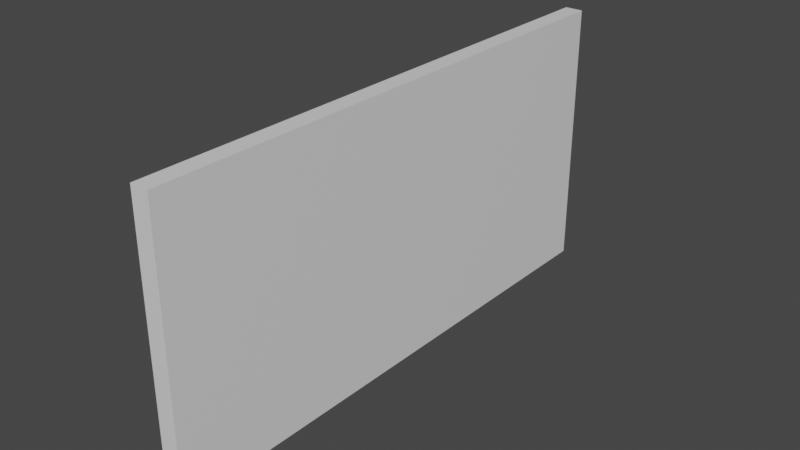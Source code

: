 # Source: PlainWall.blend  (saved by Blender 3.0.42; exported with 4.5.12 LTS)
import bpy
from mathutils import Matrix  # noqa: F401  (used for matrix-valued properties, if any)

bpy.ops.wm.read_factory_settings(use_empty=True)
scene = bpy.context.scene
scene.name = 'Scene'

# ---- collections
col_collection = bpy.data.collections.new('Collection'); scene.collection.children.link(col_collection)

# ---- materials (node trees are filled in below, after node groups)
mat_material = bpy.data.materials.new('Material')
mat_material.alpha_threshold = 0.0
mat_material.use_transparent_shadow = False
mat_material.line_color = (0.0, 0.0, 0.0, 1.0)

# ---- material node trees
mat_material.use_nodes = True; mat_material.node_tree.nodes.clear()
_N = mat_material.node_tree.nodes; _L = mat_material.node_tree.links
n0 = _N.new('ShaderNodeOutputMaterial'); n0.name = 'Material Output'; n0.location = (300, 300)
n1 = _N.new('ShaderNodeBsdfPrincipled'); n1.name = 'Principled BSDF'; n1.location = (10, 300)
n1.distribution = 'GGX'
n1.subsurface_method = 'RANDOM_WALK_SKIN'
n1.inputs[2].default_value = 0.4
n1.inputs[3].default_value = 1.45
n1.inputs[27].default_value = (0.0, 0.0, 0.0, 1.0)
n1.inputs[28].default_value = 1.0
_L.new(n1.outputs[0], n0.inputs[0])
n0.is_active_output = True

# ---- world
world_world = bpy.data.worlds.new('World'); scene.world = world_world
world_world.use_nodes = True; world_world.node_tree.nodes.clear()
_N = world_world.node_tree.nodes; _L = world_world.node_tree.links
n0 = _N.new('ShaderNodeOutputWorld'); n0.name = 'World Output'; n0.location = (300, 300)
n1 = _N.new('ShaderNodeBackground'); n1.name = 'Background'; n1.location = (10, 300)
n1.inputs[0].default_value = (0.05088, 0.05088, 0.05088, 1.0)
_L.new(n1.outputs[0], n0.inputs[0])
n0.is_active_output = True
world_world.color = (0.05088, 0.05088, 0.05088)
world_world.use_sun_shadow = False
world_world.sun_shadow_jitter_overblur = 0.0

# ---- meshes
me_cube = bpy.data.meshes.new('Cube')
me_cube.from_pydata([(32.0, 30.0, 30.0), (32.0, 30.0, 0.0), (30.0, 30.0, 30.0), (30.0, 30.0, 0.0), (32.0, -30.0, 30.0), (32.0, -30.0, 0.0), (30.0, -30.0, 30.0), (30.0, -30.0, 0.0)], [], [(0, 4, 6, 2), (3, 2, 6, 7), (7, 6, 4, 5), (5, 1, 3, 7), (1, 0, 2, 3), (5, 4, 0, 1)])
_uv = me_cube.uv_layers.new(name='UVMap')
_uv.uv.foreach_set('vector', [0.625, 0.5, 0.875, 0.5, 0.875, 0.75, 0.625, 0.75, 0.375, 0.75, 0.625, 0.75, 0.625, 1.0, 0.375, 1.0, 0.375, 0.0, 0.625, 0.0, 0.625, 0.25, 0.375, 0.25, 0.125, 0.5, 0.375, 0.5, 0.375, 0.75, 0.125, 0.75, 0.375, 0.5, 0.625, 0.5, 0.625, 0.75, 0.375, 0.75, 0.375, 0.25, 0.625, 0.25, 0.625, 0.5, 0.375, 0.5])
me_cube.materials.append(mat_material)
me_cube.use_remesh_preserve_volume = False
me_cube.use_remesh_preserve_attributes = False
me_cube.use_mirror_vertex_groups = False
me_cube.update()

# ---- objects
ob_cube = bpy.data.objects.new('Cube', me_cube)

# ---- transforms, parenting, visibility, modifiers, constraints
ob_cube.location = (0.0, 0.0, 0.0)
ob_cube.lock_rotations_4d = False
ob_cube.empty_display_type = 'ARROWS'
ob_cube.lineart.crease_threshold = 0.0

# ---- collection membership
col_collection.objects.link(ob_cube)

# ---- scene / render settings (as saved in the file)
scene.frame_start = 1; scene.frame_end = 250; scene.frame_set(1)
scene.render.engine = 'BLENDER_EEVEE_NEXT'
scene.cycles.sampling_pattern = 'TABULATED_SOBOL'
scene.cycles.use_light_tree = False
scene.view_settings.view_transform = 'Filmic'
bpy.context.view_layer.update()

# ---- added for rendering (the .blend has no active camera and no usable light): camera, sun
cam_auto = bpy.data.cameras.new('AutoCamera')
cam_auto.lens = 50.0
cam_auto.sensor_width = 36.0
cam_auto.clip_end = 1089.74
ob_auto_camera = bpy.data.objects.new('AutoCamera', cam_auto)
scene.collection.objects.link(ob_auto_camera)
ob_auto_camera.location = (93.0935, -74.5122, 64.6748)
ob_auto_camera.rotation_euler = (1.09748, -7.21219e-08, 0.694738)
scene.camera = ob_auto_camera
light_auto_sun = bpy.data.lights.new('AutoSun', 'SUN')
light_auto_sun.energy = 3.0
light_auto_sun.angle = 0.0523599
ob_auto_sun = bpy.data.objects.new('AutoSun', light_auto_sun)
scene.collection.objects.link(ob_auto_sun)
ob_auto_sun.rotation_euler = (0.872665, 0.174533, 0.523599)
bpy.context.view_layer.update()
